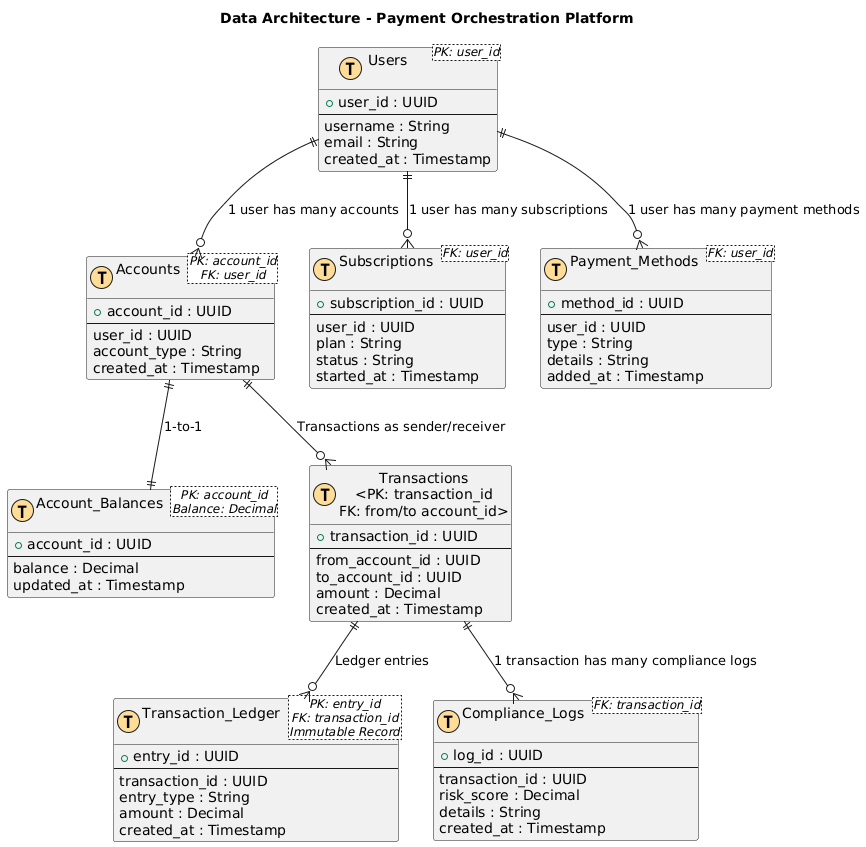

The diagram above was rendered by PlantUML. Its source (embedded in the PNG):
@startuml
!define Table(name,desc) class name as "name\n<desc>" << (T,#FFDD99) >>

title Data Architecture - Payment Orchestration Platform

' ====================
' Core Entities
' ====================
Table(Users, "PK: user_id") {
    + user_id : UUID
    --
    username : String
    email : String
    created_at : Timestamp
}

Table(Accounts, "PK: account_id\nFK: user_id") {
    + account_id : UUID
    --
    user_id : UUID
    account_type : String
    created_at : Timestamp
}

Table(Account_Balances, "PK: account_id\nBalance: Decimal") {
    + account_id : UUID
    --
    balance : Decimal
    updated_at : Timestamp
}

Table(Transactions, "PK: transaction_id\nFK: from/to account_id") {
    + transaction_id : UUID
    --
    from_account_id : UUID
    to_account_id : UUID
    amount : Decimal
    created_at : Timestamp
}

Table(Transaction_Ledger, "PK: entry_id\nFK: transaction_id\nImmutable Record") {
    + entry_id : UUID
    --
    transaction_id : UUID
    entry_type : String
    amount : Decimal
    created_at : Timestamp
}

' ====================
' Support Entities
' ====================
Table(Subscriptions, "FK: user_id") {
    + subscription_id : UUID
    --
    user_id : UUID
    plan : String
    status : String
    started_at : Timestamp
}

Table(Payment_Methods, "FK: user_id") {
    + method_id : UUID
    --
    user_id : UUID
    type : String
    details : String
    added_at : Timestamp
}

Table(Compliance_Logs, "FK: transaction_id") {
    + log_id : UUID
    --
    transaction_id : UUID
    risk_score : Decimal
    details : String
    created_at : Timestamp
}

' ====================
' Relationships
' ====================
Users ||--o{ Accounts : "1 user has many accounts"
Accounts ||--|| Account_Balances : "1-to-1"
Accounts ||--o{ Transactions : "Transactions as sender/receiver"
Transactions ||--o{ Transaction_Ledger : "Ledger entries"
Users ||--o{ Subscriptions : "1 user has many subscriptions"
Users ||--o{ Payment_Methods : "1 user has many payment methods"
Transactions ||--o{ Compliance_Logs : "1 transaction has many compliance logs"
@enduml